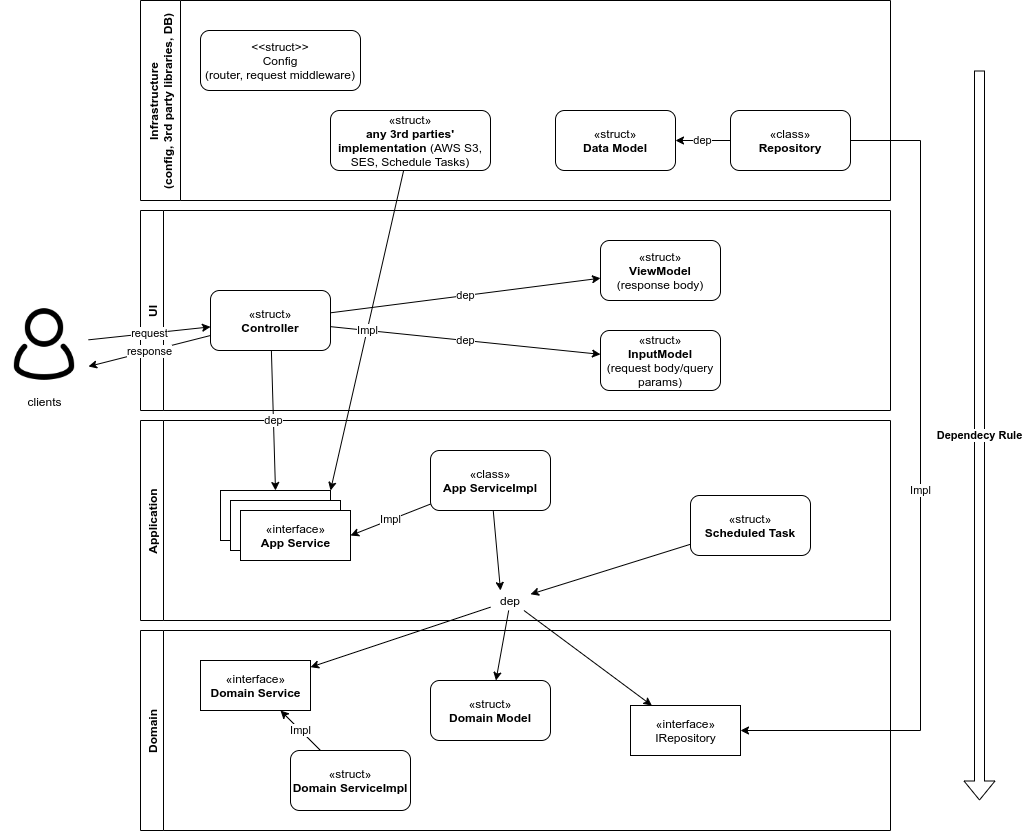

The diagram above was exported from draw.io. Its source (the exported page's mxGraphModel, read from the mxfile embedded in the PNG):
<mxGraphModel dx="1960" dy="1844" grid="1" gridSize="10" guides="1" tooltips="1" connect="1" arrows="1" fold="1" page="1" pageScale="1" pageWidth="850" pageHeight="1100" math="0" shadow="0">
  <root>
    <mxCell id="0" />
    <mxCell id="1" parent="0" />
    <mxCell id="j2j3KS0rIWtaKUqEVAa8-1" value="UI" style="swimlane;horizontal=0;" parent="1" vertex="1">
      <mxGeometry x="10" y="60" width="750" height="200" as="geometry" />
    </mxCell>
    <mxCell id="j2j3KS0rIWtaKUqEVAa8-2" value="dep" style="rounded=0;orthogonalLoop=1;jettySize=auto;html=1;" parent="j2j3KS0rIWtaKUqEVAa8-1" source="j2j3KS0rIWtaKUqEVAa8-4" target="j2j3KS0rIWtaKUqEVAa8-6" edge="1">
      <mxGeometry relative="1" as="geometry" />
    </mxCell>
    <mxCell id="j2j3KS0rIWtaKUqEVAa8-3" value="dep" style="edgeStyle=none;rounded=0;orthogonalLoop=1;jettySize=auto;html=1;" parent="j2j3KS0rIWtaKUqEVAa8-1" source="j2j3KS0rIWtaKUqEVAa8-4" target="j2j3KS0rIWtaKUqEVAa8-5" edge="1">
      <mxGeometry relative="1" as="geometry" />
    </mxCell>
    <mxCell id="j2j3KS0rIWtaKUqEVAa8-4" value="&lt;span&gt;«struct»&lt;/span&gt;&lt;br&gt;&lt;b&gt;Controller&lt;/b&gt;" style="rounded=1;whiteSpace=wrap;html=1;" parent="j2j3KS0rIWtaKUqEVAa8-1" vertex="1">
      <mxGeometry x="70" y="80" width="120" height="60" as="geometry" />
    </mxCell>
    <mxCell id="j2j3KS0rIWtaKUqEVAa8-5" value="&lt;span&gt;«struct»&lt;/span&gt;&lt;br&gt;&lt;b&gt;InputModel&lt;br&gt;&lt;/b&gt;(request body/query params)" style="rounded=1;whiteSpace=wrap;html=1;" parent="j2j3KS0rIWtaKUqEVAa8-1" vertex="1">
      <mxGeometry x="460" y="120" width="120" height="60" as="geometry" />
    </mxCell>
    <mxCell id="j2j3KS0rIWtaKUqEVAa8-6" value="&lt;span&gt;«struct»&lt;/span&gt;&lt;br&gt;&lt;b&gt;ViewModel&lt;/b&gt;&lt;br&gt;(response body)" style="rounded=1;whiteSpace=wrap;html=1;" parent="j2j3KS0rIWtaKUqEVAa8-1" vertex="1">
      <mxGeometry x="460" y="30" width="120" height="60" as="geometry" />
    </mxCell>
    <mxCell id="j2j3KS0rIWtaKUqEVAa8-7" value="Application" style="swimlane;horizontal=0;" parent="1" vertex="1">
      <mxGeometry x="10" y="270" width="750" height="200" as="geometry" />
    </mxCell>
    <mxCell id="j2j3KS0rIWtaKUqEVAa8-8" style="edgeStyle=none;rounded=0;orthogonalLoop=1;jettySize=auto;html=1;entryX=0.25;entryY=0;entryDx=0;entryDy=0;" parent="j2j3KS0rIWtaKUqEVAa8-7" source="j2j3KS0rIWtaKUqEVAa8-9" target="j2j3KS0rIWtaKUqEVAa8-18" edge="1">
      <mxGeometry relative="1" as="geometry" />
    </mxCell>
    <mxCell id="j2j3KS0rIWtaKUqEVAa8-9" value="«class»&lt;br&gt;&lt;b&gt;App ServiceImpl&lt;/b&gt;" style="rounded=1;whiteSpace=wrap;html=1;" parent="j2j3KS0rIWtaKUqEVAa8-7" vertex="1">
      <mxGeometry x="290" y="30" width="120" height="60" as="geometry" />
    </mxCell>
    <mxCell id="j2j3KS0rIWtaKUqEVAa8-10" value="«interface»&lt;br&gt;&lt;b&gt;Service&lt;/b&gt;" style="html=1;" parent="j2j3KS0rIWtaKUqEVAa8-7" vertex="1">
      <mxGeometry x="80" y="70" width="110" height="50" as="geometry" />
    </mxCell>
    <mxCell id="j2j3KS0rIWtaKUqEVAa8-11" value="«interface»&lt;br&gt;&lt;b&gt;Service&lt;/b&gt;" style="html=1;" parent="j2j3KS0rIWtaKUqEVAa8-7" vertex="1">
      <mxGeometry x="90" y="80" width="110" height="50" as="geometry" />
    </mxCell>
    <mxCell id="j2j3KS0rIWtaKUqEVAa8-12" value="«interface»&lt;br&gt;&lt;b&gt;App Service&lt;/b&gt;" style="html=1;" parent="j2j3KS0rIWtaKUqEVAa8-7" vertex="1">
      <mxGeometry x="100" y="90" width="110" height="50" as="geometry" />
    </mxCell>
    <mxCell id="j2j3KS0rIWtaKUqEVAa8-13" value="Impl" style="edgeStyle=none;rounded=0;orthogonalLoop=1;jettySize=auto;html=1;entryX=1;entryY=0.5;entryDx=0;entryDy=0;" parent="j2j3KS0rIWtaKUqEVAa8-7" source="j2j3KS0rIWtaKUqEVAa8-9" target="j2j3KS0rIWtaKUqEVAa8-12" edge="1">
      <mxGeometry relative="1" as="geometry" />
    </mxCell>
    <mxCell id="j2j3KS0rIWtaKUqEVAa8-16" style="edgeStyle=none;rounded=0;orthogonalLoop=1;jettySize=auto;html=1;" parent="j2j3KS0rIWtaKUqEVAa8-7" source="j2j3KS0rIWtaKUqEVAa8-17" target="j2j3KS0rIWtaKUqEVAa8-18" edge="1">
      <mxGeometry relative="1" as="geometry" />
    </mxCell>
    <mxCell id="j2j3KS0rIWtaKUqEVAa8-17" value="«struct»&lt;br&gt;&lt;b&gt;Scheduled Task&lt;/b&gt;" style="rounded=1;whiteSpace=wrap;html=1;" parent="j2j3KS0rIWtaKUqEVAa8-7" vertex="1">
      <mxGeometry x="550" y="75" width="120" height="60" as="geometry" />
    </mxCell>
    <mxCell id="j2j3KS0rIWtaKUqEVAa8-18" value="dep" style="text;html=1;strokeColor=none;fillColor=none;align=center;verticalAlign=middle;whiteSpace=wrap;rounded=0;" parent="j2j3KS0rIWtaKUqEVAa8-7" vertex="1">
      <mxGeometry x="350" y="170" width="40" height="20" as="geometry" />
    </mxCell>
    <mxCell id="j2j3KS0rIWtaKUqEVAa8-19" value="Domain" style="swimlane;horizontal=0;" parent="1" vertex="1">
      <mxGeometry x="10" y="480" width="750" height="200" as="geometry" />
    </mxCell>
    <mxCell id="j2j3KS0rIWtaKUqEVAa8-30" value="&lt;span&gt;«struct»&lt;/span&gt;&lt;br&gt;&lt;b&gt;Domain ServiceImpl&lt;/b&gt;" style="rounded=1;whiteSpace=wrap;html=1;" parent="j2j3KS0rIWtaKUqEVAa8-19" vertex="1">
      <mxGeometry x="150" y="120" width="120" height="60" as="geometry" />
    </mxCell>
    <mxCell id="j2j3KS0rIWtaKUqEVAa8-31" value="«interface»&lt;br&gt;&lt;b&gt;Domain Service&lt;/b&gt;" style="html=1;" parent="j2j3KS0rIWtaKUqEVAa8-19" vertex="1">
      <mxGeometry x="60" y="30" width="110" height="50" as="geometry" />
    </mxCell>
    <mxCell id="j2j3KS0rIWtaKUqEVAa8-32" value="Impl" style="edgeStyle=none;rounded=0;orthogonalLoop=1;jettySize=auto;html=1;" parent="j2j3KS0rIWtaKUqEVAa8-19" source="j2j3KS0rIWtaKUqEVAa8-30" target="j2j3KS0rIWtaKUqEVAa8-31" edge="1">
      <mxGeometry relative="1" as="geometry" />
    </mxCell>
    <mxCell id="73KZpkJNTO-mhQk4PXhy-2" value="&lt;span&gt;«struct»&lt;/span&gt;&lt;br&gt;&lt;b&gt;Domain Model&lt;/b&gt;" style="rounded=1;whiteSpace=wrap;html=1;" vertex="1" parent="j2j3KS0rIWtaKUqEVAa8-19">
      <mxGeometry x="290" y="50" width="120" height="60" as="geometry" />
    </mxCell>
    <mxCell id="73KZpkJNTO-mhQk4PXhy-4" value="«interface»&lt;br&gt;IRepository" style="html=1;" vertex="1" parent="j2j3KS0rIWtaKUqEVAa8-19">
      <mxGeometry x="490" y="75" width="110" height="50" as="geometry" />
    </mxCell>
    <mxCell id="j2j3KS0rIWtaKUqEVAa8-33" value="Infrastructure&#10;(config, 3rd party libraries, DB)" style="swimlane;horizontal=0;startSize=40;" parent="1" vertex="1">
      <mxGeometry x="10" y="-150" width="750" height="200" as="geometry" />
    </mxCell>
    <mxCell id="j2j3KS0rIWtaKUqEVAa8-34" value="«struct»&lt;br&gt;&lt;b&gt;any 3rd parties' implementation&lt;/b&gt; (AWS S3, SES, Schedule Tasks)" style="rounded=1;whiteSpace=wrap;html=1;" parent="j2j3KS0rIWtaKUqEVAa8-33" vertex="1">
      <mxGeometry x="190" y="110" width="160" height="60" as="geometry" />
    </mxCell>
    <mxCell id="j2j3KS0rIWtaKUqEVAa8-35" value="«struct»&lt;br&gt;&lt;b&gt;Data Model&lt;/b&gt;" style="rounded=1;whiteSpace=wrap;html=1;" parent="j2j3KS0rIWtaKUqEVAa8-33" vertex="1">
      <mxGeometry x="415" y="110" width="120" height="60" as="geometry" />
    </mxCell>
    <mxCell id="j2j3KS0rIWtaKUqEVAa8-36" value="dep" style="edgeStyle=none;rounded=0;orthogonalLoop=1;jettySize=auto;html=1;" parent="j2j3KS0rIWtaKUqEVAa8-33" source="j2j3KS0rIWtaKUqEVAa8-37" target="j2j3KS0rIWtaKUqEVAa8-35" edge="1">
      <mxGeometry relative="1" as="geometry" />
    </mxCell>
    <mxCell id="j2j3KS0rIWtaKUqEVAa8-37" value="&lt;span&gt;«class»&lt;/span&gt;&lt;br&gt;&lt;b&gt;Repository&lt;/b&gt;" style="rounded=1;whiteSpace=wrap;html=1;" parent="j2j3KS0rIWtaKUqEVAa8-33" vertex="1">
      <mxGeometry x="590" y="110" width="120" height="60" as="geometry" />
    </mxCell>
    <mxCell id="73KZpkJNTO-mhQk4PXhy-8" value="&amp;lt;&amp;lt;struct&amp;gt;&amp;gt;&lt;br&gt;Config&lt;br&gt;(router, request middleware)" style="rounded=1;whiteSpace=wrap;html=1;" vertex="1" parent="j2j3KS0rIWtaKUqEVAa8-33">
      <mxGeometry x="60" y="30" width="160" height="60" as="geometry" />
    </mxCell>
    <mxCell id="j2j3KS0rIWtaKUqEVAa8-38" value="request" style="rounded=0;orthogonalLoop=1;jettySize=auto;html=1;" parent="1" source="j2j3KS0rIWtaKUqEVAa8-39" target="j2j3KS0rIWtaKUqEVAa8-4" edge="1">
      <mxGeometry relative="1" as="geometry" />
    </mxCell>
    <mxCell id="j2j3KS0rIWtaKUqEVAa8-39" value="clients" style="shape=image;html=1;verticalAlign=top;verticalLabelPosition=bottom;labelBackgroundColor=#ffffff;imageAspect=0;aspect=fixed;image=https://cdn0.iconfinder.com/data/icons/eon-social-media-contact-info-2/32/user_people_person_users_man-128.png" parent="1" vertex="1">
      <mxGeometry x="-130" y="150" width="88" height="88" as="geometry" />
    </mxCell>
    <mxCell id="j2j3KS0rIWtaKUqEVAa8-40" value="dep" style="edgeStyle=none;rounded=0;orthogonalLoop=1;jettySize=auto;html=1;entryX=0.5;entryY=0;entryDx=0;entryDy=0;" parent="1" source="j2j3KS0rIWtaKUqEVAa8-4" target="j2j3KS0rIWtaKUqEVAa8-10" edge="1">
      <mxGeometry relative="1" as="geometry" />
    </mxCell>
    <mxCell id="j2j3KS0rIWtaKUqEVAa8-41" value="Impl" style="edgeStyle=none;rounded=0;orthogonalLoop=1;jettySize=auto;html=1;entryX=1;entryY=0;entryDx=0;entryDy=0;" parent="1" source="j2j3KS0rIWtaKUqEVAa8-34" target="j2j3KS0rIWtaKUqEVAa8-10" edge="1">
      <mxGeometry relative="1" as="geometry">
        <Array as="points" />
      </mxGeometry>
    </mxCell>
    <mxCell id="j2j3KS0rIWtaKUqEVAa8-42" value="Impl" style="edgeStyle=orthogonalEdgeStyle;rounded=0;orthogonalLoop=1;jettySize=auto;html=1;" parent="1" source="j2j3KS0rIWtaKUqEVAa8-37" target="73KZpkJNTO-mhQk4PXhy-4" edge="1">
      <mxGeometry relative="1" as="geometry">
        <Array as="points">
          <mxPoint x="790" y="-10" />
          <mxPoint x="790" y="580" />
        </Array>
        <mxPoint x="670" y="530" as="targetPoint" />
      </mxGeometry>
    </mxCell>
    <mxCell id="j2j3KS0rIWtaKUqEVAa8-44" style="edgeStyle=none;rounded=0;orthogonalLoop=1;jettySize=auto;html=1;" parent="1" source="j2j3KS0rIWtaKUqEVAa8-18" target="j2j3KS0rIWtaKUqEVAa8-31" edge="1">
      <mxGeometry relative="1" as="geometry" />
    </mxCell>
    <mxCell id="j2j3KS0rIWtaKUqEVAa8-45" style="edgeStyle=none;rounded=0;orthogonalLoop=1;jettySize=auto;html=1;" parent="1" source="j2j3KS0rIWtaKUqEVAa8-18" target="73KZpkJNTO-mhQk4PXhy-2" edge="1">
      <mxGeometry relative="1" as="geometry">
        <mxPoint x="380" y="500" as="targetPoint" />
      </mxGeometry>
    </mxCell>
    <mxCell id="j2j3KS0rIWtaKUqEVAa8-46" style="edgeStyle=none;rounded=0;orthogonalLoop=1;jettySize=auto;html=1;" parent="1" source="j2j3KS0rIWtaKUqEVAa8-18" target="73KZpkJNTO-mhQk4PXhy-4" edge="1">
      <mxGeometry relative="1" as="geometry">
        <mxPoint x="513" y="520" as="targetPoint" />
      </mxGeometry>
    </mxCell>
    <mxCell id="j2j3KS0rIWtaKUqEVAa8-47" value="response" style="edgeStyle=none;rounded=0;orthogonalLoop=1;jettySize=auto;html=1;exitX=0;exitY=0.75;exitDx=0;exitDy=0;entryX=1;entryY=0.75;entryDx=0;entryDy=0;" parent="1" source="j2j3KS0rIWtaKUqEVAa8-4" target="j2j3KS0rIWtaKUqEVAa8-39" edge="1">
      <mxGeometry relative="1" as="geometry" />
    </mxCell>
    <mxCell id="j2j3KS0rIWtaKUqEVAa8-48" value="&lt;b&gt;Dependecy Rule&lt;/b&gt;" style="shape=flexArrow;endArrow=classic;html=1;" parent="1" edge="1">
      <mxGeometry width="50" height="50" relative="1" as="geometry">
        <mxPoint x="849" y="-80" as="sourcePoint" />
        <mxPoint x="849" y="650" as="targetPoint" />
      </mxGeometry>
    </mxCell>
  </root>
</mxGraphModel>